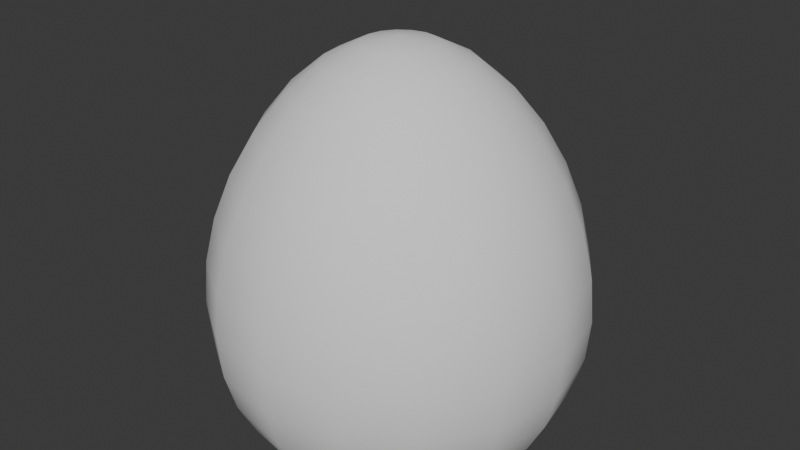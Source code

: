 # Source: Projectile.blend  (saved by Blender 4.1.24; exported with 4.5.12 LTS)
import bpy
from mathutils import Matrix  # noqa: F401  (used for matrix-valued properties, if any)

bpy.ops.wm.read_factory_settings(use_empty=True)
scene = bpy.context.scene
scene.name = 'Scene'

# ---- collections
col_collection = bpy.data.collections.new('Collection'); scene.collection.children.link(col_collection)

# ---- world
world_world = bpy.data.worlds.new('World'); scene.world = world_world
world_world.use_nodes = True; world_world.node_tree.nodes.clear()
_N = world_world.node_tree.nodes; _L = world_world.node_tree.links
n0 = _N.new('ShaderNodeOutputWorld'); n0.name = 'World Output'; n0.location = (300, 300)
n1 = _N.new('ShaderNodeBackground'); n1.name = 'Background'; n1.location = (10, 300)
n1.inputs[0].default_value = (0.05088, 0.05088, 0.05088, 1.0)
_L.new(n1.outputs[0], n0.inputs[0])
n0.is_active_output = True
world_world.color = (0.05088, 0.05088, 0.05088)
world_world.use_sun_shadow = False
world_world.sun_shadow_jitter_overblur = 0.0

# ---- meshes
me_sphere = bpy.data.meshes.new('Sphere')
me_sphere.from_pydata([(0.0, 0.1951, 1.393), (0.0, 0.3827, 1.298), (0.0, 0.7071, 0.9636), (0.0, 0.9239, 0.5163), (0.0, 0.9808, 0.2787), (0.0, 0.9808, -0.1761), (0.0, 0.8315, -0.5555), (0.07466, 0.1802, 1.393), (0.1464, 0.3536, 1.298), (0.2126, 0.5133, 1.151), (0.2706, 0.6533, 0.9636), (0.3182, 0.7682, 0.7483), (0.3536, 0.8536, 0.5163), (0.3753, 0.9061, 0.2787), (0.3827, 0.9239, 0.04507), (0.3753, 0.9061, -0.1761), (0.3536, 0.8536, -0.3781), (0.3182, 0.7682, -0.5555), (0.1379, 0.1379, 1.393), (0.2706, 0.2706, 1.298), (0.3928, 0.3928, 1.151), (0.5, 0.5, 0.9636), (0.5879, 0.5879, 0.7483), (0.6533, 0.6533, 0.5163), (0.6935, 0.6935, 0.2787), (0.7071, 0.7071, 0.04507), (0.6935, 0.6935, -0.1761), (0.6533, 0.6533, -0.3781), (0.5879, 0.5879, -0.5555), (0.1802, 0.07466, 1.393), (0.3536, 0.1464, 1.298), (0.5133, 0.2126, 1.151), (0.6533, 0.2706, 0.9636), (0.7682, 0.3182, 0.7483), (0.8536, 0.3536, 0.5163), (0.9061, 0.3753, 0.2787), (0.9239, 0.3827, 0.04507), (0.9061, 0.3753, -0.1761), (0.8536, 0.3536, -0.3781), (0.7682, 0.3182, -0.5555), (0.1951, -5.215e-08, 1.393), (0.3827, -4.47e-08, 1.298), (0.5556, -7.451e-08, 1.151), (0.7071, -8.941e-08, 0.9636), (0.8315, -8.941e-08, 0.7483), (0.9239, -1.192e-07, 0.5163), (0.9808, -1.49e-07, 0.2787), (1.0, -1.49e-07, 0.04507), (0.9808, -1.49e-07, -0.1761), (0.9239, -1.192e-07, -0.3781), (0.8315, -8.941e-08, -0.5555), (0.1802, -0.07466, 1.393), (0.3536, -0.1464, 1.298), (0.5133, -0.2126, 1.151), (0.6533, -0.2706, 0.9636), (0.7682, -0.3182, 0.7483), (0.8536, -0.3536, 0.5163), (0.9061, -0.3753, 0.2787), (0.9239, -0.3827, 0.04507), (0.9061, -0.3753, -0.1761), (0.8536, -0.3536, -0.3781), (0.7682, -0.3182, -0.5555), (0.1379, -0.1379, 1.393), (0.2706, -0.2706, 1.298), (0.3928, -0.3928, 1.151), (0.5, -0.5, 0.9636), (0.5879, -0.5879, 0.7483), (0.6533, -0.6533, 0.5163), (0.6935, -0.6935, 0.2787), (0.7071, -0.7071, 0.04507), (0.6935, -0.6935, -0.1761), (0.6533, -0.6533, -0.3781), (0.5879, -0.5879, -0.5555), (0.07466, -0.1802, 1.393), (0.1464, -0.3536, 1.298), (0.2126, -0.5133, 1.151), (0.2706, -0.6533, 0.9636), (0.3182, -0.7682, 0.7483), (0.3536, -0.8536, 0.5163), (0.3753, -0.9061, 0.2787), (0.3827, -0.9239, 0.04507), (0.3753, -0.9061, -0.1761), (0.3536, -0.8536, -0.3781), (0.3182, -0.7682, -0.5555), (-6.706e-08, -0.1951, 1.393), (-1.192e-07, -0.3827, 1.298), (-1.49e-07, -0.5556, 1.151), (-2.235e-07, -0.7071, 0.9636), (-1.788e-07, -0.8315, 0.7483), (-2.384e-07, -0.9239, 0.5163), (-2.682e-07, -0.9808, 0.2787), (-3.576e-07, -1.0, 0.04507), (-2.682e-07, -0.9808, -0.1761), (-2.384e-07, -0.9239, -0.3781), (-1.788e-07, -0.8315, -0.5555), (-0.07466, -0.1802, 1.393), (-0.1464, -0.3536, 1.298), (-0.2126, -0.5133, 1.151), (-0.2706, -0.6533, 0.9636), (-0.3182, -0.7682, 0.7483), (-0.3536, -0.8536, 0.5163), (-0.3753, -0.9061, 0.2787), (-0.3827, -0.9239, 0.04507), (-0.3753, -0.9061, -0.1761), (-0.3536, -0.8536, -0.3781), (-0.3182, -0.7682, -0.5555), (-0.1379, -0.1379, 1.393), (-0.2706, -0.2706, 1.298), (-0.3928, -0.3928, 1.151), (-0.5, -0.5, 0.9636), (-0.5879, -0.5879, 0.7483), (-0.6533, -0.6533, 0.5163), (-0.6935, -0.6935, 0.2787), (-0.7071, -0.7071, 0.04507), (-0.6935, -0.6935, -0.1761), (-0.6533, -0.6533, -0.3781), (-0.5879, -0.5879, -0.5555), (-0.1802, -0.07466, 1.393), (-0.3536, -0.1464, 1.298), (-0.5133, -0.2126, 1.151), (-0.6533, -0.2706, 0.9636), (-0.7682, -0.3182, 0.7483), (-0.8536, -0.3536, 0.5163), (-0.9061, -0.3753, 0.2787), (-0.9239, -0.3827, 0.04507), (-0.9061, -0.3753, -0.1761), (-0.8536, -0.3536, -0.3781), (-0.7682, -0.3182, -0.5555), (0.0, 0.0, 1.427), (-0.1951, 8.196e-08, 1.393), (-0.3827, 1.788e-07, 1.298), (-0.5556, 1.937e-07, 1.151), (-0.7071, 3.278e-07, 0.9636), (-0.8315, 3.278e-07, 0.7483), (-0.9239, 3.576e-07, 0.5163), (-0.9808, 3.874e-07, 0.2787), (-1.0, 5.066e-07, 0.04507), (-0.9808, 3.874e-07, -0.1761), (-0.9239, 3.576e-07, -0.3781), (-0.8315, 3.278e-07, -0.5555), (-0.1802, 0.07466, 1.393), (-0.3536, 0.1464, 1.298), (-0.5133, 0.2126, 1.151), (-0.6533, 0.2706, 0.9636), (-0.7682, 0.3182, 0.7483), (-0.8536, 0.3536, 0.5163), (-0.9061, 0.3753, 0.2787), (-0.9239, 0.3827, 0.04507), (-0.9061, 0.3753, -0.1761), (-0.8536, 0.3536, -0.3781), (-0.7682, 0.3182, -0.5555), (-0.1379, 0.1379, 1.393), (-0.2706, 0.2706, 1.298), (-0.3928, 0.3928, 1.151), (-0.5, 0.5, 0.9636), (-0.5879, 0.5879, 0.7483), (-0.6533, 0.6533, 0.5163), (-0.6935, 0.6935, 0.2787), (-0.7071, 0.7071, 0.04507), (-0.6935, 0.6935, -0.1761), (-0.6533, 0.6533, -0.3781), (-0.5879, 0.5879, -0.5555), (-0.07466, 0.1802, 1.393), (-0.1464, 0.3536, 1.298), (-0.2126, 0.5133, 1.151), (-0.2706, 0.6533, 0.9636), (-0.3182, 0.7682, 0.7483), (-0.3536, 0.8536, 0.5163), (-0.3753, 0.9061, 0.2787), (-0.3827, 0.9239, 0.04507), (-0.3753, 0.9061, -0.1761), (-0.3536, 0.8536, -0.3781), (-0.3182, 0.7682, -0.5555), (2.384e-07, 0.5556, 1.151), (4.47e-07, 0.8315, 0.7483), (6.258e-07, 1.0, 0.04507), (5.066e-07, 0.9239, -0.3781)], [], [(0, 128, 7), (5, 175, 14, 15), (1, 0, 7, 8), (176, 5, 15, 16), (173, 1, 8, 9), (6, 176, 16, 17), (2, 173, 9, 10), (174, 2, 10, 11), (3, 174, 11, 12), (4, 3, 12, 13), (175, 4, 13, 14), (14, 13, 24, 25), (7, 128, 18), (15, 14, 25, 26), (8, 7, 18, 19), (16, 15, 26, 27), (9, 8, 19, 20), (17, 16, 27, 28), (10, 9, 20, 21), (11, 10, 21, 22), (12, 11, 22, 23), (13, 12, 23, 24), (21, 20, 31, 32), (22, 21, 32, 33), (23, 22, 33, 34), (24, 23, 34, 35), (25, 24, 35, 36), (18, 128, 29), (26, 25, 36, 37), (19, 18, 29, 30), (27, 26, 37, 38), (20, 19, 30, 31), (28, 27, 38, 39), (36, 35, 46, 47), (29, 128, 40), (37, 36, 47, 48), (30, 29, 40, 41), (38, 37, 48, 49), (31, 30, 41, 42), (39, 38, 49, 50), (32, 31, 42, 43), (33, 32, 43, 44), (34, 33, 44, 45), (35, 34, 45, 46), (44, 43, 54, 55), (45, 44, 55, 56), (46, 45, 56, 57), (47, 46, 57, 58), (40, 128, 51), (48, 47, 58, 59), (41, 40, 51, 52), (49, 48, 59, 60), (42, 41, 52, 53), (50, 49, 60, 61), (43, 42, 53, 54), (51, 128, 62), (59, 58, 69, 70), (52, 51, 62, 63), (60, 59, 70, 71), (53, 52, 63, 64), (61, 60, 71, 72), (54, 53, 64, 65), (55, 54, 65, 66), (56, 55, 66, 67), (57, 56, 67, 68), (58, 57, 68, 69), (66, 65, 76, 77), (67, 66, 77, 78), (68, 67, 78, 79), (69, 68, 79, 80), (62, 128, 73), (70, 69, 80, 81), (63, 62, 73, 74), (71, 70, 81, 82), (64, 63, 74, 75), (72, 71, 82, 83), (65, 64, 75, 76), (81, 80, 91, 92), (74, 73, 84, 85), (82, 81, 92, 93), (75, 74, 85, 86), (83, 82, 93, 94), (76, 75, 86, 87), (77, 76, 87, 88), (78, 77, 88, 89), (79, 78, 89, 90), (80, 79, 90, 91), (73, 128, 84), (89, 88, 99, 100), (90, 89, 100, 101), (91, 90, 101, 102), (84, 128, 95), (92, 91, 102, 103), (85, 84, 95, 96), (93, 92, 103, 104), (86, 85, 96, 97), (94, 93, 104, 105), (87, 86, 97, 98), (88, 87, 98, 99), (104, 103, 114, 115), (97, 96, 107, 108), (105, 104, 115, 116), (98, 97, 108, 109), (99, 98, 109, 110), (100, 99, 110, 111), (101, 100, 111, 112), (102, 101, 112, 113), (95, 128, 106), (103, 102, 113, 114), (96, 95, 106, 107), (112, 111, 122, 123), (113, 112, 123, 124), (106, 128, 117), (114, 113, 124, 125), (107, 106, 117, 118), (115, 114, 125, 126), (108, 107, 118, 119), (116, 115, 126, 127), (109, 108, 119, 120), (110, 109, 120, 121), (111, 110, 121, 122), (119, 118, 130, 131), (127, 126, 138, 139), (120, 119, 131, 132), (121, 120, 132, 133), (122, 121, 133, 134), (123, 122, 134, 135), (124, 123, 135, 136), (117, 128, 129), (125, 124, 136, 137), (118, 117, 129, 130), (126, 125, 137, 138), (135, 134, 145, 146), (136, 135, 146, 147), (129, 128, 140), (137, 136, 147, 148), (130, 129, 140, 141), (138, 137, 148, 149), (131, 130, 141, 142), (139, 138, 149, 150), (132, 131, 142, 143), (133, 132, 143, 144), (134, 133, 144, 145), (150, 149, 160, 161), (143, 142, 153, 154), (144, 143, 154, 155), (145, 144, 155, 156), (146, 145, 156, 157), (147, 146, 157, 158), (140, 128, 151), (148, 147, 158, 159), (141, 140, 151, 152), (149, 148, 159, 160), (142, 141, 152, 153), (158, 157, 168, 169), (151, 128, 162), (159, 158, 169, 170), (152, 151, 162, 163), (160, 159, 170, 171), (153, 152, 163, 164), (161, 160, 171, 172), (154, 153, 164, 165), (155, 154, 165, 166), (156, 155, 166, 167), (157, 156, 167, 168), (165, 164, 173, 2), (166, 165, 2, 174), (167, 166, 174, 3), (168, 167, 3, 4), (169, 168, 4, 175), (162, 128, 0), (170, 169, 175, 5), (163, 162, 0, 1), (171, 170, 5, 176), (164, 163, 1, 173), (172, 171, 176, 6)])
me_sphere.polygons.foreach_set('use_smooth', [True] * 176)
_uv = me_sphere.uv_layers.new(name='UVMap')
_uv.uv.foreach_set('vector', [0.5082, 0.5176, 0.5042, 0.5016, 0.514, 0.5149, 0.5757, 0.8085, 0.561, 0.7453, 0.6494, 0.7051, 0.6878, 0.7587, 0.5124, 0.5353, 0.5082, 0.5176, 0.514, 0.5149, 0.5247, 0.5297, 0.5939, 0.8872, 0.5757, 0.8085, 0.6878, 0.7587, 0.7331, 0.8219, 0.5175, 0.5562, 0.5124, 0.5353, 0.5247, 0.5297, 0.5373, 0.547, 0.6213, 0.9903, 0.5939, 0.8872, 0.7331, 0.8219, 0.7972, 0.9086, 0.5231, 0.5815, 0.5175, 0.5562, 0.5373, 0.547, 0.5524, 0.5685, 0.5306, 0.6121, 0.5231, 0.5815, 0.5524, 0.5685, 0.5706, 0.5937, 0.5388, 0.6491, 0.5306, 0.6121, 0.5706, 0.5937, 0.5923, 0.6248, 0.5485, 0.6932, 0.5388, 0.6491, 0.5923, 0.6248, 0.6187, 0.6623, 0.561, 0.7453, 0.5485, 0.6932, 0.6187, 0.6623, 0.6494, 0.7051, 0.6494, 0.7051, 0.6187, 0.6623, 0.6702, 0.6057, 0.7167, 0.6345, 0.514, 0.5149, 0.5042, 0.5016, 0.5183, 0.5101, 0.6878, 0.7587, 0.6494, 0.7051, 0.7167, 0.6345, 0.7713, 0.6685, 0.5247, 0.5297, 0.514, 0.5149, 0.5183, 0.5101, 0.5338, 0.5196, 0.7331, 0.8219, 0.6878, 0.7587, 0.7713, 0.6685, 0.8396, 0.7098, 0.5373, 0.547, 0.5247, 0.5297, 0.5338, 0.5196, 0.552, 0.5309, 0.7972, 0.9086, 0.7331, 0.8219, 0.8396, 0.7098, 0.9367, 0.7683, 0.5524, 0.5685, 0.5373, 0.547, 0.552, 0.5309, 0.574, 0.5448, 0.5706, 0.5937, 0.5524, 0.5685, 0.574, 0.5448, 0.6004, 0.5615, 0.5923, 0.6248, 0.5706, 0.5937, 0.6004, 0.5615, 0.6317, 0.5816, 0.6187, 0.6623, 0.5923, 0.6248, 0.6317, 0.5816, 0.6702, 0.6057, 0.574, 0.5448, 0.552, 0.5309, 0.5595, 0.5104, 0.5851, 0.5149, 0.6004, 0.5615, 0.574, 0.5448, 0.5851, 0.5149, 0.616, 0.5204, 0.6317, 0.5816, 0.6004, 0.5615, 0.616, 0.5204, 0.6538, 0.5272, 0.6702, 0.6057, 0.6317, 0.5816, 0.6538, 0.5272, 0.6973, 0.5348, 0.7167, 0.6345, 0.6702, 0.6057, 0.6973, 0.5348, 0.7502, 0.5435, 0.5183, 0.5101, 0.5042, 0.5016, 0.5205, 0.504, 0.7713, 0.6685, 0.7167, 0.6345, 0.7502, 0.5435, 0.814, 0.5542, 0.5338, 0.5196, 0.5183, 0.5101, 0.5205, 0.504, 0.5383, 0.5069, 0.8396, 0.7098, 0.7713, 0.6685, 0.814, 0.5542, 0.8934, 0.5666, 0.552, 0.5309, 0.5338, 0.5196, 0.5383, 0.5069, 0.5595, 0.5104, 0.9367, 0.7683, 0.8396, 0.7098, 0.8934, 0.5666, 0.9912, 0.5808, 0.7502, 0.5435, 0.6973, 0.5348, 0.6965, 0.4584, 0.7473, 0.4471, 0.5205, 0.504, 0.5042, 0.5016, 0.5201, 0.4976, 0.814, 0.5542, 0.7502, 0.5435, 0.7473, 0.4471, 0.8108, 0.4332, 0.5383, 0.5069, 0.5205, 0.504, 0.5201, 0.4976, 0.5377, 0.4935, 0.8934, 0.5666, 0.814, 0.5542, 0.8108, 0.4332, 0.889, 0.4159, 0.5595, 0.5104, 0.5383, 0.5069, 0.5377, 0.4935, 0.5585, 0.4887, 0.9912, 0.5808, 0.8934, 0.5666, 0.889, 0.4159, 0.9902, 0.3926, 0.5851, 0.5149, 0.5595, 0.5104, 0.5585, 0.4887, 0.5838, 0.483, 0.616, 0.5204, 0.5851, 0.5149, 0.5838, 0.483, 0.6143, 0.4766, 0.6538, 0.5272, 0.616, 0.5204, 0.6143, 0.4766, 0.652, 0.468, 0.6973, 0.5348, 0.6538, 0.5272, 0.652, 0.468, 0.6965, 0.4584, 0.6143, 0.4766, 0.5838, 0.483, 0.5708, 0.4538, 0.5968, 0.4362, 0.652, 0.468, 0.6143, 0.4766, 0.5968, 0.4362, 0.6272, 0.4144, 0.6965, 0.4584, 0.652, 0.468, 0.6272, 0.4144, 0.6649, 0.3881, 0.7473, 0.4471, 0.6965, 0.4584, 0.6649, 0.3881, 0.7086, 0.3584, 0.5201, 0.4976, 0.5042, 0.5016, 0.5174, 0.4919, 0.8108, 0.4332, 0.7473, 0.4471, 0.7086, 0.3584, 0.7636, 0.3208, 0.5377, 0.4935, 0.5201, 0.4976, 0.5174, 0.4919, 0.5319, 0.4814, 0.889, 0.4159, 0.8108, 0.4332, 0.7636, 0.3208, 0.8296, 0.2752, 0.5585, 0.4887, 0.5377, 0.4935, 0.5319, 0.4814, 0.5493, 0.469, 0.9902, 0.3926, 0.889, 0.4159, 0.8296, 0.2752, 0.9162, 0.2139, 0.5838, 0.483, 0.5585, 0.4887, 0.5493, 0.469, 0.5708, 0.4538, 0.5174, 0.4919, 0.5042, 0.5016, 0.5127, 0.4876, 0.7636, 0.3208, 0.7086, 0.3584, 0.6396, 0.2892, 0.6745, 0.2359, 0.5319, 0.4814, 0.5174, 0.4919, 0.5127, 0.4876, 0.5222, 0.472, 0.8296, 0.2752, 0.7636, 0.3208, 0.6745, 0.2359, 0.719, 0.167, 0.5493, 0.469, 0.5319, 0.4814, 0.5222, 0.472, 0.5337, 0.4537, 0.9162, 0.2139, 0.8296, 0.2752, 0.719, 0.167, 0.7765, 0.07587, 0.5708, 0.4538, 0.5493, 0.469, 0.5337, 0.4537, 0.5475, 0.4318, 0.5968, 0.4362, 0.5708, 0.4538, 0.5475, 0.4318, 0.565, 0.4051, 0.6272, 0.4144, 0.5968, 0.4362, 0.565, 0.4051, 0.5853, 0.3732, 0.6649, 0.3881, 0.6272, 0.4144, 0.5853, 0.3732, 0.6094, 0.3354, 0.7086, 0.3584, 0.6649, 0.3881, 0.6094, 0.3354, 0.6396, 0.2892, 0.565, 0.4051, 0.5475, 0.4318, 0.5176, 0.4206, 0.5234, 0.39, 0.5853, 0.3732, 0.565, 0.4051, 0.5234, 0.39, 0.5299, 0.3524, 0.6094, 0.3354, 0.5853, 0.3732, 0.5299, 0.3524, 0.5379, 0.3076, 0.6396, 0.2892, 0.6094, 0.3354, 0.5379, 0.3076, 0.5479, 0.2526, 0.5127, 0.4876, 0.5042, 0.5016, 0.5066, 0.4853, 0.6745, 0.2359, 0.6396, 0.2892, 0.5479, 0.2526, 0.56, 0.1885, 0.5222, 0.472, 0.5127, 0.4876, 0.5066, 0.4853, 0.5094, 0.4674, 0.719, 0.167, 0.6745, 0.2359, 0.56, 0.1885, 0.5749, 0.1076, 0.5337, 0.4537, 0.5222, 0.472, 0.5094, 0.4674, 0.5131, 0.4462, 0.7765, 0.07587, 0.719, 0.167, 0.5749, 0.1076, 0.5936, 9.956e-05, 0.5475, 0.4318, 0.5337, 0.4537, 0.5131, 0.4462, 0.5176, 0.4206, 0.56, 0.1885, 0.5479, 0.2526, 0.4487, 0.2553, 0.4347, 0.1903, 0.5094, 0.4674, 0.5066, 0.4853, 0.5002, 0.4857, 0.496, 0.4681, 0.5749, 0.1076, 0.56, 0.1885, 0.4347, 0.1903, 0.4167, 0.109, 0.5131, 0.4462, 0.5094, 0.4674, 0.496, 0.4681, 0.4912, 0.4471, 0.5936, 9.956e-05, 0.5749, 0.1076, 0.4167, 0.109, 0.392, 9.957e-05, 0.5176, 0.4206, 0.5131, 0.4462, 0.4912, 0.4471, 0.4855, 0.4215, 0.5234, 0.39, 0.5176, 0.4206, 0.4855, 0.4215, 0.4791, 0.3903, 0.5299, 0.3524, 0.5234, 0.39, 0.4791, 0.3903, 0.4704, 0.3527, 0.5379, 0.3076, 0.5299, 0.3524, 0.4704, 0.3527, 0.4609, 0.3091, 0.5479, 0.2526, 0.5379, 0.3076, 0.4609, 0.3091, 0.4487, 0.2553, 0.5066, 0.4853, 0.5042, 0.5016, 0.5002, 0.4857, 0.4704, 0.3527, 0.4791, 0.3903, 0.4377, 0.4082, 0.416, 0.3776, 0.4609, 0.3091, 0.4704, 0.3527, 0.416, 0.3776, 0.39, 0.3401, 0.4487, 0.2553, 0.4609, 0.3091, 0.39, 0.3401, 0.3579, 0.2956, 0.5002, 0.4857, 0.5042, 0.5016, 0.4944, 0.4884, 0.4347, 0.1903, 0.4487, 0.2553, 0.3579, 0.2956, 0.3195, 0.2414, 0.496, 0.4681, 0.5002, 0.4857, 0.4944, 0.4884, 0.4837, 0.4738, 0.4167, 0.109, 0.4347, 0.1903, 0.3195, 0.2414, 0.2704, 0.1742, 0.4912, 0.4471, 0.496, 0.4681, 0.4837, 0.4738, 0.4715, 0.4563, 0.392, 9.957e-05, 0.4167, 0.109, 0.2704, 0.1742, 0.2004, 0.07898, 0.4855, 0.4215, 0.4912, 0.4471, 0.4715, 0.4563, 0.456, 0.4347, 0.4791, 0.3903, 0.4855, 0.4215, 0.456, 0.4347, 0.4377, 0.4082, 0.2704, 0.1742, 0.3195, 0.2414, 0.2337, 0.3326, 0.1625, 0.2896, 0.4715, 0.4563, 0.4837, 0.4738, 0.4746, 0.4838, 0.4563, 0.4721, 0.2004, 0.07898, 0.2704, 0.1742, 0.1625, 0.2896, 0.07424, 0.2372, 0.456, 0.4347, 0.4715, 0.4563, 0.4563, 0.4721, 0.4341, 0.4585, 0.4377, 0.4082, 0.456, 0.4347, 0.4341, 0.4585, 0.4072, 0.4413, 0.416, 0.3776, 0.4377, 0.4082, 0.4072, 0.4413, 0.3751, 0.4209, 0.39, 0.3401, 0.416, 0.3776, 0.3751, 0.4209, 0.3366, 0.3962, 0.3579, 0.2956, 0.39, 0.3401, 0.3366, 0.3962, 0.29, 0.3677, 0.4944, 0.4884, 0.5042, 0.5016, 0.4901, 0.4932, 0.3195, 0.2414, 0.3579, 0.2956, 0.29, 0.3677, 0.2337, 0.3326, 0.4837, 0.4738, 0.4944, 0.4884, 0.4901, 0.4932, 0.4746, 0.4838, 0.3366, 0.3962, 0.3751, 0.4209, 0.3541, 0.4766, 0.3092, 0.4687, 0.29, 0.3677, 0.3366, 0.3962, 0.3092, 0.4687, 0.2552, 0.4602, 0.4901, 0.4932, 0.5042, 0.5016, 0.4879, 0.4992, 0.2337, 0.3326, 0.29, 0.3677, 0.2552, 0.4602, 0.1899, 0.4493, 0.4746, 0.4838, 0.4901, 0.4932, 0.4879, 0.4992, 0.4701, 0.4964, 0.1625, 0.2896, 0.2337, 0.3326, 0.1899, 0.4493, 0.1082, 0.4361, 0.4563, 0.4721, 0.4746, 0.4838, 0.4701, 0.4964, 0.4491, 0.4928, 0.07424, 0.2372, 0.1625, 0.2896, 0.1082, 0.4361, 0.0003666, 0.4185, 0.4341, 0.4585, 0.4563, 0.4721, 0.4491, 0.4928, 0.423, 0.4888, 0.4072, 0.4413, 0.4341, 0.4585, 0.423, 0.4888, 0.3917, 0.4833, 0.3751, 0.4209, 0.4072, 0.4413, 0.3917, 0.4833, 0.3541, 0.4766, 0.4491, 0.4928, 0.4701, 0.4964, 0.4707, 0.5098, 0.4497, 0.5145, 0.0003666, 0.4185, 0.1082, 0.4361, 0.1141, 0.595, 9.955e-05, 0.624, 0.423, 0.4888, 0.4491, 0.4928, 0.4497, 0.5145, 0.4244, 0.521, 0.3917, 0.4833, 0.423, 0.4888, 0.4244, 0.521, 0.3934, 0.5279, 0.3541, 0.4766, 0.3917, 0.4833, 0.3934, 0.5279, 0.3562, 0.5362, 0.3092, 0.4687, 0.3541, 0.4766, 0.3562, 0.5362, 0.3118, 0.5461, 0.2552, 0.4602, 0.3092, 0.4687, 0.3118, 0.5461, 0.2589, 0.5591, 0.4879, 0.4992, 0.5042, 0.5016, 0.4883, 0.5056, 0.1899, 0.4493, 0.2552, 0.4602, 0.2589, 0.5591, 0.1947, 0.5746, 0.4701, 0.4964, 0.4879, 0.4992, 0.4883, 0.5056, 0.4707, 0.5098, 0.1082, 0.4361, 0.1899, 0.4493, 0.1947, 0.5746, 0.1141, 0.595, 0.3118, 0.5461, 0.3562, 0.5362, 0.381, 0.5902, 0.3439, 0.6163, 0.2589, 0.5591, 0.3118, 0.5461, 0.3439, 0.6163, 0.3004, 0.6485, 0.4883, 0.5056, 0.5042, 0.5016, 0.491, 0.5114, 0.1947, 0.5746, 0.2589, 0.5591, 0.3004, 0.6485, 0.2479, 0.687, 0.4707, 0.5098, 0.4883, 0.5056, 0.491, 0.5114, 0.4764, 0.522, 0.1141, 0.595, 0.1947, 0.5746, 0.2479, 0.687, 0.1796, 0.738, 0.4497, 0.5145, 0.4707, 0.5098, 0.4764, 0.522, 0.4588, 0.5344, 9.955e-05, 0.624, 0.1141, 0.595, 0.1796, 0.738, 0.1002, 0.8005, 0.4244, 0.521, 0.4497, 0.5145, 0.4588, 0.5344, 0.438, 0.5501, 0.3934, 0.5279, 0.4244, 0.521, 0.438, 0.5501, 0.4121, 0.5683, 0.3562, 0.5362, 0.3934, 0.5279, 0.4121, 0.5683, 0.381, 0.5902, 0.1002, 0.8005, 0.1796, 0.738, 0.2965, 0.8384, 0.2432, 0.9301, 0.438, 0.5501, 0.4588, 0.5344, 0.4748, 0.5493, 0.4616, 0.5716, 0.4121, 0.5683, 0.438, 0.5501, 0.4616, 0.5716, 0.4447, 0.5984, 0.381, 0.5902, 0.4121, 0.5683, 0.4447, 0.5984, 0.4243, 0.6305, 0.3439, 0.6163, 0.381, 0.5902, 0.4243, 0.6305, 0.4, 0.6687, 0.3004, 0.6485, 0.3439, 0.6163, 0.4, 0.6687, 0.372, 0.715, 0.491, 0.5114, 0.5042, 0.5016, 0.4958, 0.5157, 0.2479, 0.687, 0.3004, 0.6485, 0.372, 0.715, 0.3375, 0.7711, 0.4764, 0.522, 0.491, 0.5114, 0.4958, 0.5157, 0.4863, 0.5311, 0.1796, 0.738, 0.2479, 0.687, 0.3375, 0.7711, 0.2965, 0.8384, 0.4588, 0.5344, 0.4764, 0.522, 0.4863, 0.5311, 0.4748, 0.5493, 0.372, 0.715, 0.4, 0.6687, 0.4719, 0.6956, 0.4637, 0.7486, 0.4958, 0.5157, 0.5042, 0.5016, 0.5018, 0.5178, 0.3375, 0.7711, 0.372, 0.715, 0.4637, 0.7486, 0.4532, 0.8121, 0.4863, 0.5311, 0.4958, 0.5157, 0.5018, 0.5178, 0.4989, 0.5356, 0.2965, 0.8384, 0.3375, 0.7711, 0.4532, 0.8121, 0.4398, 0.8947, 0.4748, 0.5493, 0.4863, 0.5311, 0.4989, 0.5356, 0.4955, 0.5571, 0.2432, 0.9301, 0.2965, 0.8384, 0.4398, 0.8947, 0.4251, 0.9999, 0.4616, 0.5716, 0.4748, 0.5493, 0.4955, 0.5571, 0.4914, 0.5822, 0.4447, 0.5984, 0.4616, 0.5716, 0.4914, 0.5822, 0.4863, 0.6139, 0.4243, 0.6305, 0.4447, 0.5984, 0.4863, 0.6139, 0.4797, 0.6511, 0.4, 0.6687, 0.4243, 0.6305, 0.4797, 0.6511, 0.4719, 0.6956, 0.4914, 0.5822, 0.4955, 0.5571, 0.5175, 0.5562, 0.5231, 0.5815, 0.4863, 0.6139, 0.4914, 0.5822, 0.5231, 0.5815, 0.5306, 0.6121, 0.4797, 0.6511, 0.4863, 0.6139, 0.5306, 0.6121, 0.5388, 0.6491, 0.4719, 0.6956, 0.4797, 0.6511, 0.5388, 0.6491, 0.5485, 0.6932, 0.4637, 0.7486, 0.4719, 0.6956, 0.5485, 0.6932, 0.561, 0.7453, 0.5018, 0.5178, 0.5042, 0.5016, 0.5082, 0.5176, 0.4532, 0.8121, 0.4637, 0.7486, 0.561, 0.7453, 0.5757, 0.8085, 0.4989, 0.5356, 0.5018, 0.5178, 0.5082, 0.5176, 0.5124, 0.5353, 0.4398, 0.8947, 0.4532, 0.8121, 0.5757, 0.8085, 0.5939, 0.8872, 0.4955, 0.5571, 0.4989, 0.5356, 0.5124, 0.5353, 0.5175, 0.5562, 0.4251, 0.9999, 0.4398, 0.8947, 0.5939, 0.8872, 0.6213, 0.9903])
me_sphere.update()

# ---- objects
ob_projectilemesh01 = bpy.data.objects.new('ProjectileMesh01', me_sphere)

# ---- transforms, parenting, visibility, modifiers, constraints
ob_projectilemesh01.location = (0.0, 0.0, 0.0)

# ---- collection membership
col_collection.objects.link(ob_projectilemesh01)

# ---- scene / render settings (as saved in the file)
scene.frame_start = 1; scene.frame_end = 250; scene.frame_set(1)
scene.render.engine = 'BLENDER_EEVEE_NEXT'
scene.cycles.sampling_pattern = 'TABULATED_SOBOL'
scene.eevee.ray_tracing_options.trace_max_roughness = 0.0
bpy.context.view_layer.update()

# ---- added for rendering (the .blend has no active camera and no usable light): camera, sun
cam_auto = bpy.data.cameras.new('AutoCamera')
cam_auto.lens = 50.0
cam_auto.sensor_width = 36.0
cam_auto.clip_end = 1000.0
ob_auto_camera = bpy.data.objects.new('AutoCamera', cam_auto)
scene.collection.objects.link(ob_auto_camera)
ob_auto_camera.location = (3.19556, -3.83467, 2.99197)
ob_auto_camera.rotation_euler = (1.09748, -7.21219e-08, 0.694738)
scene.camera = ob_auto_camera
light_auto_sun = bpy.data.lights.new('AutoSun', 'SUN')
light_auto_sun.energy = 3.0
light_auto_sun.angle = 0.0523599
ob_auto_sun = bpy.data.objects.new('AutoSun', light_auto_sun)
scene.collection.objects.link(ob_auto_sun)
ob_auto_sun.rotation_euler = (0.872665, 0.174533, 0.523599)
bpy.context.view_layer.update()
